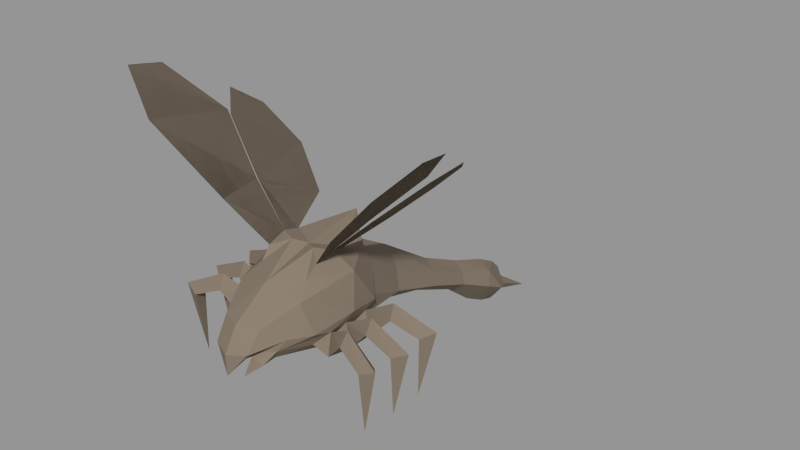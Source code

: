 # Source: fly.blend  (saved by Blender 2.76.0; exported with 4.5.12 LTS)
import bpy
from mathutils import Matrix  # noqa: F401  (used for matrix-valued properties, if any)

bpy.ops.wm.read_factory_settings(use_empty=True)
scene = bpy.context.scene
scene.name = 'Scene.001'

# ---- collections
col_collection_1 = bpy.data.collections.new('Collection 1'); scene.collection.children.link(col_collection_1)

# ---- materials (node trees are filled in below, after node groups)
mat_body = bpy.data.materials.new('BODY')
mat_body.alpha_threshold = 0.0
mat_body.use_transparent_shadow = False
mat_body.diffuse_color = (0.2275, 0.1843, 0.1412, 1.0)
mat_body.roughness = 0.5
mat_body.line_color = (0.0, 0.0, 0.0, 1.0)
mat_wings = bpy.data.materials.new('WINGS')
mat_wings.alpha_threshold = 0.0
mat_wings.use_transparent_shadow = False
mat_wings.diffuse_color = (0.2275, 0.1843, 0.1412, 1.0)
mat_wings.roughness = 0.5
mat_wings.line_color = (0.0, 0.0, 0.0, 1.0)

# ---- material node trees

# ---- meshes
me_zm_frill = bpy.data.meshes.new('zm_Frill')
me_zm_frill.from_pydata([(5.969, -1.892e-06, 7.406), (3.473, 1.182e-05, 32.79), (-1.449, -4.858e-06, 6.847), (2.069, 2.843, 7.089), (2.069, -2.843, 7.089)], [], [(4, 0, 1), (0, 3, 1), (3, 2, 1), (2, 4, 1)])
_uv = me_zm_frill.uv_layers.new(name='UVMap')
_uv.uv.foreach_set('vector', [0.5932, 0.2325, 0.6075, 0.01705, 0.8287, 0.005944, 0.6075, 0.01705, 0.5932, 0.2325, 0.8287, 0.005944, 0.5932, 0.2325, 0.5992, 0.4257, 0.8287, 0.005944, 0.5992, 0.4257, 0.5932, 0.2325, 0.8287, 0.005944])
me_zm_frill.materials.append(None)
me_zm_frill.use_remesh_preserve_volume = False
me_zm_frill.use_remesh_preserve_attributes = False
me_zm_frill.use_mirror_vertex_groups = False
me_zm_frill.update()
me_zm_skin = bpy.data.meshes.new('zm_Skin')
me_zm_skin.from_pydata([(15.56, -20.84, 55.19), (-6.803e-06, -102.5, -18.27), (3.943e-05, 38.43, 18.58), (-23.04, 15.1, 63.32), (-46.26, 22.98, 86.54), (-42.27, -6.111, 82.55), (23.04, 15.1, 63.32), (46.26, 22.98, 86.54), (42.27, -6.11, 82.55), (42.34, -7.325, 80.36), (24.8, -1.67, 64.09), (-15.56, -20.84, 55.19), (-42.34, -7.325, 80.36), (-24.8, -1.67, 64.09), (60.19, 18.49, 100.5), (-60.19, 18.49, 100.5), (-28.89, -26.5, 67.71), (28.88, -26.5, 67.71), (-10.14, -4.826, 49.44), (10.14, -4.826, 49.44), (24.3, -0.7787, 64.59), (-24.3, -0.7787, 64.59), (42.55, -22.53, 80.2), (-42.55, -22.53, 80.19), (-10.24, 8.444, 48.6), (-2.822e-06, -22.18, 53.21), (10.24, 8.443, 48.6), (42.52, -11.68, 26.86), (28.1, -7.815, 33.93), (17.19, -6.479, 27.76), (-42.52, -11.68, 26.86), (-28.1, -7.815, 33.93), (-17.19, -6.478, 27.76), (-58.33, 6.303, 98.61), (58.33, 6.303, 98.61), (43.44, 3.365, 26.86), (28.5, 3.365, 33.93), (17.66, 3.25, 27.97), (-43.44, 3.354, 26.86), (-28.51, 3.344, 33.93), (-17.66, 3.251, 27.97), (-42.13, 17.39, 26.86), (-27.7, 13.52, 33.93), (-17.54, 10.22, 27.7), (42.13, 17.39, 26.86), (27.7, 13.52, 33.93), (17.54, 10.22, 27.71), (49.34, -14.07, 86.57), (-49.34, -14.07, 86.57), (6.511, -75.36, 2.62), (-6.511, -75.36, 2.62), (-5.862e-06, -16.53, 45.86), (17.49, -10.96, 30.04), (-16.97, 16.91, 29.49), (10.76, 0.8832, 50.66), (-10.76, 0.8832, 50.66), (-0.01232, -30.2, 13.52), (-7.178e-06, -106.7, -5.049), (5.286, -104.2, -11.13), (-5.286, -104.2, -11.13), (11.25, 7.323, 18.59), (-5.725e-05, 38.78, 26.28), (-17.49, -10.96, 30.04), (9.843e-07, -78.05, 9.681), (-5.802, -92.83, 0.5936), (5.802, -92.83, 0.5936), (9.436, -14.08, 47.09), (-9.436, -14.08, 47.09), (6.61, 35.9, 27.18), (9.641, -32.38, 20.4), (-9.64, -32.38, 20.4), (-11.25, 7.322, 18.59), (16.97, 16.91, 29.49), (-12.75, 18.6, 40.1), (-16.76, -1.942, 44.3), (12.75, 18.6, 40.1), (16.76, -1.946, 44.29), (-6.61, 35.9, 27.18), (-5.119e-06, 20.27, 43.96), (28.85, -4.993, 28.87), (-28.85, -4.993, 28.87), (3.683e-05, 34.32, 21.36), (-26.95, 16.35, 28.87), (26.95, 16.35, 28.87), (-7.011e-06, -102.2, -9.61), (-27.34, -10.64, 28.87), (-21.06, -8.86, 21.4), (27.34, -10.64, 28.87), (21.06, -8.86, 21.4), (-28.5, 6.305, 28.9), (28.5, 6.287, 28.87), (10.78, -16.85, 39.79), (-10.78, -16.85, 39.79), (28.5, 0.4424, 28.87), (-28.51, 0.456, 28.86), (-28.46, 10.7, 28.87), (28.46, 10.7, 28.87), (-3.621e-05, 33.63, 34.67), (-7.647, -99.1, -8.969), (-4.254, -76.7, 6.946), (7.647, -99.1, -8.969), (4.254, -76.7, 6.946), (-9.758, 12.38, 44.49), (-4.673, 3.458, 50.61), (9.758, 12.38, 44.49), (-3.198e-05, 0.5887, 49.53), (4.673, 3.458, 50.61), (13.64, -14.03, 28.73), (-13.64, -14.03, 28.73), (4.825, 31.09, 25.84), (-18.99, 0.7399, 31.56), (18.99, 0.7379, 31.56), (12.46, 24.75, 29.71), (6.783e-05, 27.77, 20.16), (10.18, 26.81, 25.63), (7.521, 25.1, 21.67), (-12.46, 24.75, 29.71), (-4.825, 31.09, 25.84), (-10.18, 26.81, 25.63), (-7.521, 25.1, 21.67), (-5.223e-06, -102.7, -1.21), (-7.619, 30.58, 34.39), (7.619, 30.58, 34.39), (13.65, -8.689, 22.81), (-13.65, -8.69, 22.81), (9.855e-07, -73.58, -1.141), (1.051e-06, -86.09, -10.95), (-17.54, 10.22, 27.7), (17.54, 10.22, 27.71), (17.19, -6.479, 27.76), (15.11, -0.8182, 23.29), (-17.19, -6.478, 27.76), (-15.11, -0.8187, 23.29), (3.237e-07, -36.5, 33.84), (6.894, -34.57, 28.02), (-6.894, -34.57, 28.02), (-2.027e-06, 7.108, 15.31), (8.786, -11.08, 18.0), (-8.786, -11.08, 18.0), (22.3, -0.1039, 21.94), (-22.3, -0.09991, 21.94), (-13.69, 14.65, 23.73), (13.69, 14.65, 23.73), (5.694, -57.25, 16.08), (-5.694, -57.25, 16.08), (-9.939e-08, -58.94, 18.88), (-5.773e-06, -96.19, -16.33), (5.534e-08, -54.15, 7.306), (8.247, -55.12, 11.72), (-8.247, -55.12, 11.72), (21.54, 7.89, 21.36), (-21.54, 7.89, 21.36), (8.114, -89.53, -4.029), (-8.114, -89.53, -4.029), (-2.171e-07, -94.2, 3.456), (1.965e-05, -9.603, 15.32), (-17.66, 3.251, 27.97), (-14.71, 6.94, 23.32), (17.66, 3.25, 27.97), (14.71, 6.941, 23.32), (38.6, 6.287, 24.73), (36.7, 18.96, 24.73), (-38.6, -7.605, 24.73), (-36.7, 18.96, 24.73), (38.6, -7.605, 24.73), (-38.6, 6.293, 24.74), (-6.58e-07, -20.29, 43.32), (5.889e-05, 19.24, 18.08), (-38.21, 13.31, 24.73), (-36.05, 15.76, 1.223), (-37.09, -13.25, 24.73), (-36.44, -10.05, 1.223), (36.44, -10.05, 1.223), (-22.37, -2.622, 21.87), (-15.11, -0.8187, 23.29), (-17.19, -6.478, 27.76), (21.93, 6.254, 21.53), (22.37, -2.622, 21.87), (27.34, -10.64, 28.87), (21.06, -8.86, 21.4), (37.09, -13.25, 24.73), (27.34, -10.64, 28.87), (21.54, 7.89, 21.36), (13.69, 14.65, 23.73), (14.71, 6.941, 23.32), (13.65, -8.689, 22.81), (21.06, -8.86, 21.4), (17.19, -6.479, 27.76), (20.32, 14.65, 21.88), (17.54, 10.22, 27.71), (13.69, 14.65, 23.73), (-21.93, 6.251, 21.53), (-14.71, 6.94, 23.32), (-17.66, 3.251, 27.97), (20.32, 14.65, 21.88), (-37.14, 3.365, 1.223), (-38.59, 0.4488, 24.72), (38.21, 13.31, 24.73), (-36.44, -10.05, 1.223), (-37.09, -13.25, 24.73), (-20.32, 14.65, 21.88), (-21.54, 7.89, 21.36), (-13.69, 14.65, 23.73), (4.696, 32.42, 24.07), (10.18, 26.81, 25.63), (8.74, 31.38, 22.34), (5.97, 29.4, 19.94), (3.19, 34.61, 17.48), (4.696, 32.42, 24.07), (-38.21, 13.31, 24.73), (-28.46, 10.7, 28.87), (38.6, 0.4424, 24.73), (37.14, 3.365, 1.223), (-3.19, 34.61, 17.48), (-8.74, 31.38, 22.34), (-5.97, 29.4, 19.94), (-37.09, -13.25, 24.73), (-27.34, -10.64, 28.87), (21.06, -8.86, 21.4), (15.11, -0.8182, 23.29), (13.65, -8.689, 22.81), (22.37, -2.622, 21.87), (15.11, -0.8182, 23.29), (17.19, -6.479, 27.76), (-20.32, 14.65, 21.88), (-17.54, 10.22, 27.7), (-13.69, 14.65, 23.73), (-37.09, -13.25, 24.73), (21.93, 6.254, 21.53), (14.71, 6.941, 23.32), (22.3, -0.1039, 21.94), (21.93, 6.254, 21.53), (14.71, 6.941, 23.32), (17.66, 3.25, 27.97), (36.44, -10.05, 1.223), (37.09, -13.25, 24.73), (-22.3, -0.09991, 21.94), (-14.71, 6.94, 23.32), (-15.11, -0.8187, 23.29), (3.19, 34.61, 17.48), (4.825, 31.09, 25.84), (7.521, 25.1, 21.67), (5.97, 29.4, 19.94), (3.19, 34.61, 17.48), (28.5, 0.4424, 28.87), (-5.97, 29.4, 19.94), (-3.19, 34.61, 17.48), (-4.696, 32.42, 24.07), (4.696, 32.42, 24.07), (5.97, 29.4, 19.94), (4.825, 31.09, 25.84), (-20.32, 14.65, 21.88), (-28.46, 10.7, 28.87), (22.37, -2.622, 21.87), (21.06, -8.86, 21.4), (-7.521, 25.1, 21.67), (-10.18, 26.81, 25.63), (22.3, -0.1039, 21.94), (15.11, -0.8182, 23.29), (-4.696, 32.42, 24.07), (-5.97, 29.4, 19.94), (-4.825, 31.09, 25.84), (-21.93, 6.251, 21.53), (-28.51, 0.456, 28.86), (-22.3, -0.09991, 21.94), (-36.05, 15.76, 1.223), (-38.21, 13.31, 24.73), (5.97, 29.4, 19.94), (7.521, 25.1, 21.67), (4.825, 31.09, 25.84), (14.71, 6.941, 23.32), (21.54, 7.89, 21.36), (17.54, 10.22, 27.71), (15.11, -0.8182, 23.29), (22.3, -0.1039, 21.94), (17.66, 3.25, 27.97), (20.32, 14.65, 21.88), (21.54, 7.89, 21.36), (36.05, 15.76, 1.223), (38.21, 13.31, 24.73), (36.05, 15.76, 1.223), (38.21, 13.31, 24.73), (28.46, 10.7, 28.87), (28.46, 10.7, 28.87), (21.54, 7.89, 21.36), (28.46, 10.7, 28.87), (37.14, 3.365, 1.223), (38.6, 0.4424, 24.73), (37.14, 3.365, 1.223), (38.6, 0.4424, 24.73), (28.5, 0.4424, 28.87), (38.6, 0.4424, 24.73), (28.5, 0.4424, 28.87), (22.3, -0.1039, 21.94), (37.09, -13.25, 24.73), (27.34, -10.64, 28.87), (38.21, 13.31, 24.73), (36.05, 15.76, 1.223), (37.09, -13.25, 24.73), (36.44, -10.05, 1.223), (-4.696, 32.42, 24.07), (-3.19, 34.61, 17.48), (-5.97, 29.4, 19.94), (-7.521, 25.1, 21.67), (-4.825, 31.09, 25.84), (-14.71, 6.94, 23.32), (-21.54, 7.89, 21.36), (-17.54, 10.22, 27.7), (-13.65, -8.69, 22.81), (-21.06, -8.86, 21.4), (-17.19, -6.478, 27.76), (-15.11, -0.8187, 23.29), (-22.3, -0.09991, 21.94), (-17.66, 3.251, 27.97), (-21.54, 7.89, 21.36), (-14.71, 6.94, 23.32), (-21.93, 6.251, 21.53), (-22.3, -0.09991, 21.94), (-36.05, 15.76, 1.223), (-38.21, 13.31, 24.73), (-28.46, 10.7, 28.87), (-21.54, 7.89, 21.36), (-37.14, 3.365, 1.223), (-38.59, 0.4488, 24.72), (-28.51, 0.456, 28.86), (-38.59, 0.4488, 24.72), (-28.51, 0.456, 28.86), (-36.44, -10.05, 1.223), (-22.37, -2.622, 21.87), (-27.34, -10.64, 28.87), (-21.06, -8.86, 21.4), (-27.34, -10.64, 28.87), (-4.825, 31.09, 25.84), (-38.59, 0.4488, 24.72), (-37.14, 3.365, 1.223), (-22.37, -2.622, 21.87), (-21.06, -8.86, 21.4), (-15.11, -0.8187, 23.29), (-21.06, -8.86, 21.4), (-13.65, -8.69, 22.81)], [], [(56, 69, 147), (135, 70, 149), (122, 78, 75), (69, 134, 148), (18, 105, 103), (110, 74, 73), (105, 18, 25), (62, 67, 74), (78, 105, 106), (66, 52, 76), (28, 87, 27), (79, 28, 164), (85, 31, 30), (31, 80, 162), (36, 93, 35), (90, 36, 160), (94, 39, 38), (39, 89, 165), (95, 42, 41), (42, 82, 163), (45, 96, 44), (83, 45, 161), (148, 147, 69), (145, 143, 133), (147, 149, 70), (144, 145, 133), (134, 133, 143), (133, 135, 144), (76, 111, 75), (111, 72, 75), (121, 116, 73), (137, 56, 155), (106, 19, 54), (66, 76, 19), (18, 103, 55), (74, 67, 18), (138, 56, 70), (70, 56, 147), (126, 153, 50), (152, 126, 49), (1, 58, 84), (101, 63, 65), (59, 1, 84), (63, 99, 64), (159, 60, 142), (56, 137, 69), (77, 117, 116), (60, 167, 115), (71, 157, 141), (53, 110, 73), (64, 154, 63), (154, 65, 63), (98, 120, 64), (153, 64, 99), (120, 100, 65), (65, 152, 101), (51, 66, 25), (19, 25, 66), (67, 51, 25), (25, 18, 67), (68, 2, 61), (78, 122, 97), (123, 69, 137), (91, 69, 107), (70, 124, 138), (70, 92, 108), (119, 71, 141), (56, 138, 155), (60, 115, 142), (112, 122, 75), (78, 121, 73), (74, 102, 73), (55, 74, 18), (55, 24, 74), (104, 76, 75), (104, 75, 78), (76, 54, 19), (26, 54, 76), (2, 77, 61), (121, 78, 97), (105, 78, 103), (73, 102, 78), (79, 29, 28), (32, 80, 31), (2, 109, 81), (2, 117, 77), (43, 82, 42), (83, 46, 45), (57, 59, 84), (58, 57, 84), (86, 31, 85), (86, 32, 31), (28, 88, 87), (29, 88, 28), (40, 89, 39), (90, 37, 36), (66, 51, 91), (91, 52, 66), (51, 67, 92), (62, 92, 67), (36, 139, 93), (140, 39, 94), (151, 42, 95), (45, 150, 96), (77, 97, 61), (97, 68, 61), (98, 146, 59), (57, 98, 59), (99, 50, 153), (149, 144, 135), (146, 100, 58), (100, 57, 58), (49, 101, 152), (143, 148, 134), (78, 102, 103), (102, 74, 24), (103, 102, 24), (24, 55, 103), (104, 78, 106), (76, 104, 26), (19, 105, 25), (105, 19, 106), (104, 106, 26), (54, 26, 106), (107, 69, 123), (91, 107, 52), (70, 108, 124), (108, 92, 62), (109, 2, 68), (109, 68, 112), (110, 156, 131), (110, 62, 74), (158, 111, 129), (52, 111, 76), (75, 72, 112), (114, 112, 72), (109, 113, 81), (167, 71, 119), (114, 109, 112), (109, 115, 113), (115, 114, 142), (53, 73, 116), (116, 118, 53), (113, 117, 81), (117, 2, 81), (117, 118, 116), (119, 117, 113), (118, 119, 141), (120, 98, 57), (100, 120, 57), (121, 97, 77), (116, 121, 77), (97, 122, 68), (122, 112, 68), (130, 123, 60), (107, 123, 129), (124, 132, 71), (124, 108, 131), (126, 152, 146), (153, 126, 146), (50, 125, 126), (125, 49, 126), (118, 127, 53), (53, 127, 110), (128, 114, 72), (128, 72, 111), (129, 111, 52), (107, 129, 52), (129, 130, 158), (110, 131, 62), (131, 108, 62), (132, 131, 156), (166, 92, 133), (91, 166, 133), (133, 134, 91), (134, 69, 91), (135, 133, 92), (70, 135, 92), (136, 71, 167), (60, 136, 167), (137, 136, 60), (123, 137, 60), (136, 138, 71), (138, 124, 71), (37, 139, 36), (140, 40, 39), (127, 118, 141), (114, 128, 142), (143, 145, 101), (101, 49, 143), (145, 144, 99), (50, 99, 144), (99, 63, 145), (63, 101, 145), (59, 146, 1), (146, 58, 1), (149, 147, 125), (147, 148, 125), (148, 143, 49), (49, 125, 148), (144, 149, 50), (125, 50, 149), (46, 150, 45), (151, 43, 42), (152, 65, 100), (100, 146, 152), (64, 153, 98), (146, 98, 153), (154, 64, 120), (65, 154, 120), (136, 155, 138), (155, 136, 137), (157, 156, 127), (110, 127, 156), (71, 132, 157), (158, 159, 128), (128, 111, 158), (130, 60, 159), (160, 36, 35), (161, 45, 44), (31, 162, 30), (42, 163, 41), (164, 28, 27), (39, 165, 38), (51, 92, 166), (91, 51, 166), (167, 119, 113), (115, 167, 113), (95, 41, 168), (168, 41, 169), (85, 30, 170), (170, 30, 171), (164, 27, 172), (175, 174, 173), (176, 37, 90), (177, 29, 79), (179, 177, 178), (181, 79, 180), (184, 183, 182), (186, 187, 185), (190, 189, 188), (193, 192, 191), (194, 46, 83), (165, 196, 195), (197, 83, 161), (162, 199, 198), (201, 200, 202), (205, 203, 204), (208, 207, 206), (82, 210, 209), (35, 93, 211), (35, 211, 212), (214, 213, 215), (80, 217, 216), (220, 219, 218), (222, 223, 221), (225, 226, 224), (80, 227, 162), (228, 230, 229), (232, 233, 231), (235, 164, 234), (237, 238, 236), (205, 239, 203), (240, 204, 203), (204, 241, 205), (242, 205, 241), (243, 205, 242), (244, 176, 90), (246, 247, 245), (249, 250, 248), (43, 251, 82), (251, 252, 82), (253, 254, 219), (214, 215, 255), (255, 256, 214), (258, 229, 257), (261, 260, 259), (40, 262, 89), (262, 264, 263), (163, 266, 265), (268, 269, 267), (271, 272, 270), (274, 275, 273), (276, 277, 183), (279, 161, 278), (161, 44, 280), (282, 83, 281), (284, 194, 283), (285, 194, 83), (287, 160, 286), (160, 35, 288), (290, 90, 289), (291, 90, 160), (293, 176, 292), (294, 79, 164), (295, 177, 79), (44, 96, 296), (44, 296, 297), (27, 87, 298), (27, 298, 299), (300, 214, 256), (301, 214, 300), (304, 303, 302), (307, 306, 305), (310, 309, 308), (313, 312, 311), (202, 315, 314), (317, 316, 237), (41, 163, 318), (82, 319, 163), (251, 321, 320), (38, 165, 322), (89, 324, 323), (89, 325, 165), (262, 326, 89), (30, 162, 327), (32, 328, 80), (328, 330, 329), (328, 331, 80), (256, 332, 300), (94, 38, 333), (333, 38, 334), (336, 335, 337), (337, 339, 338), (21, 5, 4), (5, 21, 4), (8, 20, 7), (20, 8, 7), (10, 9, 17), (9, 10, 17), (12, 13, 16), (13, 12, 16), (14, 8, 7), (8, 14, 7), (5, 15, 4), (15, 5, 4), (13, 11, 16), (11, 13, 16), (0, 10, 17), (10, 0, 17), (18, 11, 13), (11, 18, 13), (0, 19, 10), (19, 0, 10), (7, 20, 6), (20, 54, 6), (20, 7, 6), (54, 20, 6), (21, 4, 3), (55, 21, 3), (4, 21, 3), (21, 55, 3), (17, 9, 22), (9, 17, 22), (12, 16, 23), (16, 12, 23), (55, 3, 24), (3, 55, 24), (6, 54, 26), (54, 6, 26), (5, 33, 15), (33, 5, 15), (34, 8, 14), (8, 34, 14), (9, 47, 22), (47, 9, 22), (48, 12, 23), (12, 48, 23), (54, 10, 19), (10, 54, 19), (13, 55, 18), (55, 13, 18)])
me_zm_skin.polygons.foreach_set('material_index', [0, 0, 0, 0, 0, 0, 0, 0, 0, 0, 0, 0, 0, 0, 0, 0, 0, 0, 0, 0, 0, 0, 0, 0, 0, 0, 0, 0, 0, 0, 0, 0, 0, 0, 0, 0, 0, 0, 0, 0, 0, 0, 0, 0, 0, 0, 0, 0, 0, 0, 0, 0, 0, 0, 0, 0, 0, 0, 0, 0, 0, 0, 0, 0, 0, 0, 0, 0, 0, 0, 0, 0, 0, 0, 0, 0, 0, 0, 0, 0, 0, 0, 0, 0, 0, 0, 0, 0, 0, 0, 0, 0, 0, 0, 0, 0, 0, 0, 0, 0, 0, 0, 0, 0, 0, 0, 0, 0, 0, 0, 0, 0, 0, 0, 0, 0, 0, 0, 0, 0, 0, 0, 0, 0, 0, 0, 0, 0, 0, 0, 0, 0, 0, 0, 0, 0, 0, 0, 0, 0, 0, 0, 0, 0, 0, 0, 0, 0, 0, 0, 0, 0, 0, 0, 0, 0, 0, 0, 0, 0, 0, 0, 0, 0, 0, 0, 0, 0, 0, 0, 0, 0, 0, 0, 0, 0, 0, 0, 0, 0, 0, 0, 0, 0, 0, 0, 0, 0, 0, 0, 0, 0, 0, 0, 0, 0, 0, 0, 0, 0, 0, 0, 0, 0, 0, 0, 0, 0, 0, 0, 0, 0, 0, 0, 0, 0, 0, 0, 0, 0, 0, 0, 0, 0, 0, 0, 0, 0, 0, 0, 0, 0, 0, 0, 0, 0, 0, 0, 0, 0, 0, 0, 0, 0, 0, 0, 0, 0, 0, 0, 0, 0, 0, 0, 0, 0, 0, 0, 0, 0, 0, 0, 0, 0, 0, 0, 0, 0, 0, 0, 0, 0, 0, 0, 0, 0, 0, 0, 0, 0, 0, 0, 0, 0, 0, 0, 0, 0, 0, 0, 0, 0, 0, 0, 0, 0, 0, 0, 0, 0, 0, 0, 0, 0, 0, 0, 0, 0, 0, 0, 0, 0, 0, 0, 0, 0, 0, 0, 0, 0, 0, 0, 0, 0, 1, 1, 1, 1, 1, 1, 1, 1, 1, 1, 1, 1, 1, 1, 1, 1, 1, 1, 1, 1, 1, 1, 1, 1, 1, 1, 1, 1, 1, 1, 1, 1, 1, 1, 1, 1, 1, 1, 1, 1, 1, 1, 1, 1, 1, 1, 1, 1])
_uv = me_zm_skin.uv_layers.new(name='UVMap')
_uv.uv.foreach_set('vector', [0.3813, 0.1041, 0.3744, 0.3271, 0.4282, 0.1035, 0.3782, 0.4757, 0.3744, 0.3271, 0.4237, 0.3335, 0.09601, 0.6695, 0.1628, 0.956, 0.1759, 0.7491, 0.3744, 0.3271, 0.3782, 0.4757, 0.4237, 0.3335, 0.2671, 0.8296, 0.2611, 0.9732, 0.2388, 0.8794, 0.243, 0.507, 0.2487, 0.7513, 0.1759, 0.7491, 0.2611, 0.9732, 0.2671, 0.8296, 0.3276, 0.9546, 0.2821, 0.4806, 0.3003, 0.8046, 0.2487, 0.7513, 0.1628, 0.956, 0.2611, 0.9732, 0.2388, 0.8794, 0.3003, 0.8046, 0.2821, 0.4806, 0.2487, 0.7513, 0.584, 0.6986, 0.5834, 0.5641, 0.5169, 0.7034, 0.5846, 0.8332, 0.584, 0.6986, 0.5175, 0.838, 0.5834, 0.5641, 0.584, 0.6986, 0.5169, 0.7034, 0.584, 0.6986, 0.5846, 0.8332, 0.5175, 0.838, 0.584, 0.6986, 0.5834, 0.5641, 0.5169, 0.7034, 0.5846, 0.8332, 0.584, 0.6986, 0.5175, 0.838, 0.5834, 0.5641, 0.584, 0.6986, 0.5169, 0.7034, 0.584, 0.6986, 0.5846, 0.8332, 0.5175, 0.838, 0.5834, 0.5641, 0.584, 0.6986, 0.5169, 0.7034, 0.584, 0.6986, 0.5846, 0.8332, 0.5175, 0.838, 0.584, 0.6986, 0.5834, 0.5641, 0.5169, 0.7034, 0.5846, 0.8332, 0.584, 0.6986, 0.5175, 0.838, 0.4237, 0.3335, 0.4282, 0.1035, 0.3744, 0.3271, 0.4328, 0.549, 0.4282, 0.4413, 0.382, 0.6244, 0.4282, 0.1035, 0.4237, 0.3335, 0.3744, 0.3271, 0.4282, 0.4413, 0.4328, 0.549, 0.382, 0.6244, 0.3782, 0.4757, 0.382, 0.6244, 0.4282, 0.4413, 0.382, 0.6244, 0.3782, 0.4757, 0.4282, 0.4413, 0.2487, 0.7513, 0.243, 0.507, 0.1759, 0.7491, 0.243, 0.507, 0.1992, 0.5146, 0.1759, 0.7491, 0.09601, 0.6695, 0.1611, 0.5445, 0.1759, 0.7491, 0.293, 0.2121, 0.3813, 0.1041, 0.3014, 0.04976, 0.2388, 0.8794, 0.2671, 0.8296, 0.2409, 0.8229, 0.3003, 0.8046, 0.2487, 0.7513, 0.2671, 0.8296, 0.2671, 0.8296, 0.2388, 0.8794, 0.2409, 0.8229, 0.2487, 0.7513, 0.3003, 0.8046, 0.2671, 0.8296, 0.293, 0.2121, 0.3813, 0.1041, 0.3744, 0.3271, 0.3744, 0.3271, 0.3813, 0.1041, 0.4282, 0.1035, 0.5377, 0.09443, 0.5391, 0.2577, 0.4835, 0.276, 0.5391, 0.2577, 0.5377, 0.09443, 0.4835, 0.276, 0.6101, 0.05267, 0.6099, 0.2183, 0.612, 0.2175, 0.4875, 0.3917, 0.4915, 0.5075, 0.5418, 0.3632, 0.6099, 0.2183, 0.6101, 0.05267, 0.612, 0.2175, 0.4915, 0.5075, 0.4875, 0.3917, 0.5418, 0.3632, 0.2159, 0.3225, 0.2135, 0.2187, 0.1852, 0.3126, 0.3813, 0.1041, 0.293, 0.2121, 0.3744, 0.3271, 0.06665, 0.4912, 0.09311, 0.3994, 0.1611, 0.5445, 0.2135, 0.2187, 0.1589, 0.04285, 0.14, 0.286, 0.2135, 0.2187, 0.2159, 0.3225, 0.1852, 0.3126, 0.1992, 0.5146, 0.243, 0.507, 0.1759, 0.7491, 0.5418, 0.3632, 0.5523, 0.4637, 0.4915, 0.5075, 0.5523, 0.4637, 0.5418, 0.3632, 0.4915, 0.5075, 0.5924, 0.225, 0.5841, 0.4257, 0.5418, 0.3632, 0.5391, 0.2577, 0.5418, 0.3632, 0.4875, 0.3917, 0.5841, 0.4257, 0.5924, 0.225, 0.5418, 0.3632, 0.5418, 0.3632, 0.5391, 0.2577, 0.4875, 0.3917, 0.3205, 0.8198, 0.3003, 0.8046, 0.3276, 0.9546, 0.2671, 0.8296, 0.3276, 0.9546, 0.3003, 0.8046, 0.3003, 0.8046, 0.3205, 0.8198, 0.3276, 0.9546, 0.3276, 0.9546, 0.2671, 0.8296, 0.3003, 0.8046, 0.06665, 0.4912, 0.01422, 0.3887, 0.04154, 0.6041, 0.1628, 0.956, 0.09601, 0.6695, 0.07975, 0.8183, 0.2831, 0.282, 0.3744, 0.3271, 0.293, 0.2121, 0.3069, 0.6988, 0.3744, 0.3271, 0.2924, 0.4058, 0.3744, 0.3271, 0.2831, 0.282, 0.293, 0.2121, 0.3744, 0.3271, 0.3069, 0.6988, 0.2924, 0.4058, 0.14, 0.286, 0.2135, 0.2187, 0.1852, 0.3126, 0.3813, 0.1041, 0.293, 0.2121, 0.3014, 0.04976, 0.2135, 0.2187, 0.14, 0.286, 0.1852, 0.3126, 0.1611, 0.5445, 0.09601, 0.6695, 0.1759, 0.7491, 0.1628, 0.956, 0.09601, 0.6695, 0.1759, 0.7491, 0.2487, 0.7513, 0.1979, 0.8156, 0.1759, 0.7491, 0.2409, 0.8229, 0.2487, 0.7513, 0.2671, 0.8296, 0.2409, 0.8229, 0.2187, 0.8188, 0.2487, 0.7513, 0.1979, 0.8156, 0.2487, 0.7513, 0.1759, 0.7491, 0.1979, 0.8156, 0.1759, 0.7491, 0.1628, 0.956, 0.2487, 0.7513, 0.2409, 0.8229, 0.2671, 0.8296, 0.2187, 0.8188, 0.2409, 0.8229, 0.2487, 0.7513, 0.01422, 0.3887, 0.06665, 0.4912, 0.04154, 0.6041, 0.09601, 0.6695, 0.1628, 0.956, 0.07975, 0.8183, 0.2611, 0.9732, 0.1628, 0.956, 0.2388, 0.8794, 0.1759, 0.7491, 0.1979, 0.8156, 0.1628, 0.956, 0.5846, 0.8332, 0.6294, 0.6941, 0.584, 0.6986, 0.6294, 0.6941, 0.5846, 0.8332, 0.584, 0.6986, 0.01422, 0.3887, 0.09311, 0.3994, 0.04846, 0.2738, 0.01422, 0.3887, 0.09311, 0.3994, 0.06665, 0.4912, 0.6294, 0.6941, 0.5846, 0.8332, 0.584, 0.6986, 0.5846, 0.8332, 0.6294, 0.6941, 0.584, 0.6986, 0.609, 0.3651, 0.6099, 0.2183, 0.6137, 0.3539, 0.6099, 0.2183, 0.609, 0.3651, 0.6137, 0.3539, 0.6286, 0.5612, 0.584, 0.6986, 0.5834, 0.5641, 0.6286, 0.5612, 0.6294, 0.6941, 0.584, 0.6986, 0.584, 0.6986, 0.6286, 0.5612, 0.5834, 0.5641, 0.6294, 0.6941, 0.6286, 0.5612, 0.584, 0.6986, 0.6294, 0.6941, 0.5846, 0.8332, 0.584, 0.6986, 0.5846, 0.8332, 0.6294, 0.6941, 0.584, 0.6986, 0.3003, 0.8046, 0.3205, 0.8198, 0.3069, 0.6988, 0.3069, 0.6988, 0.2821, 0.4806, 0.3003, 0.8046, 0.3205, 0.8198, 0.3003, 0.8046, 0.3069, 0.6988, 0.2821, 0.4806, 0.3069, 0.6988, 0.3003, 0.8046, 0.584, 0.6986, 0.6286, 0.5612, 0.5834, 0.5641, 0.6286, 0.5612, 0.584, 0.6986, 0.5834, 0.5641, 0.6286, 0.5612, 0.584, 0.6986, 0.5834, 0.5641, 0.584, 0.6986, 0.6286, 0.5612, 0.5834, 0.5641, 0.06665, 0.4912, 0.07975, 0.8183, 0.04154, 0.6041, 0.07975, 0.8183, 0.06665, 0.4912, 0.04154, 0.6041, 0.5924, 0.225, 0.5847, 0.0396, 0.6099, 0.2183, 0.609, 0.3651, 0.5924, 0.225, 0.6099, 0.2183, 0.4875, 0.3917, 0.4835, 0.276, 0.5391, 0.2577, 0.4237, 0.3335, 0.4282, 0.4413, 0.3782, 0.4757, 0.5847, 0.0396, 0.5924, 0.225, 0.6099, 0.2183, 0.5924, 0.225, 0.609, 0.3651, 0.6099, 0.2183, 0.4835, 0.276, 0.4875, 0.3917, 0.5391, 0.2577, 0.4282, 0.4413, 0.4237, 0.3335, 0.3782, 0.4757, 0.1628, 0.956, 0.1979, 0.8156, 0.2388, 0.8794, 0.1979, 0.8156, 0.2487, 0.7513, 0.2187, 0.8188, 0.2388, 0.8794, 0.1979, 0.8156, 0.2187, 0.8188, 0.2187, 0.8188, 0.2409, 0.8229, 0.2388, 0.8794, 0.1979, 0.8156, 0.1628, 0.956, 0.2388, 0.8794, 0.2487, 0.7513, 0.1979, 0.8156, 0.2187, 0.8188, 0.2671, 0.8296, 0.2611, 0.9732, 0.3276, 0.9546, 0.2611, 0.9732, 0.2671, 0.8296, 0.2388, 0.8794, 0.1979, 0.8156, 0.2388, 0.8794, 0.2187, 0.8188, 0.2409, 0.8229, 0.2187, 0.8188, 0.2388, 0.8794, 0.2924, 0.4058, 0.3744, 0.3271, 0.2831, 0.282, 0.3069, 0.6988, 0.2924, 0.4058, 0.2821, 0.4806, 0.3744, 0.3271, 0.2924, 0.4058, 0.2831, 0.282, 0.2924, 0.4058, 0.3069, 0.6988, 0.2821, 0.4806, 0.09311, 0.3994, 0.01422, 0.3887, 0.06665, 0.4912, 0.09311, 0.3994, 0.06665, 0.4912, 0.1611, 0.5445, 0.243, 0.507, 0.2325, 0.4052, 0.2688, 0.4031, 0.243, 0.507, 0.2821, 0.4806, 0.2487, 0.7513, 0.2325, 0.4052, 0.243, 0.507, 0.2688, 0.4031, 0.2821, 0.4806, 0.243, 0.507, 0.2487, 0.7513, 0.1759, 0.7491, 0.1992, 0.5146, 0.1611, 0.5445, 0.1331, 0.3964, 0.1611, 0.5445, 0.1992, 0.5146, 0.09311, 0.3994, 0.12, 0.1357, 0.04846, 0.2738, 0.1589, 0.04285, 0.2135, 0.2187, 0.14, 0.286, 0.1331, 0.3964, 0.09311, 0.3994, 0.1611, 0.5445, 0.09311, 0.3994, 0.14, 0.286, 0.12, 0.1357, 0.14, 0.286, 0.1331, 0.3964, 0.1852, 0.3126, 0.1992, 0.5146, 0.1759, 0.7491, 0.1611, 0.5445, 0.1611, 0.5445, 0.1331, 0.3964, 0.1992, 0.5146, 0.12, 0.1357, 0.09311, 0.3994, 0.04846, 0.2738, 0.09311, 0.3994, 0.01422, 0.3887, 0.04846, 0.2738, 0.09311, 0.3994, 0.1331, 0.3964, 0.1611, 0.5445, 0.14, 0.286, 0.09311, 0.3994, 0.12, 0.1357, 0.1331, 0.3964, 0.14, 0.286, 0.1852, 0.3126, 0.5841, 0.4257, 0.5924, 0.225, 0.609, 0.3651, 0.5924, 0.225, 0.5841, 0.4257, 0.609, 0.3651, 0.09601, 0.6695, 0.07975, 0.8183, 0.06665, 0.4912, 0.1611, 0.5445, 0.09601, 0.6695, 0.06665, 0.4912, 0.07975, 0.8183, 0.09601, 0.6695, 0.06665, 0.4912, 0.09601, 0.6695, 0.1611, 0.5445, 0.06665, 0.4912, 0.2428, 0.3237, 0.2831, 0.282, 0.2135, 0.2187, 0.2924, 0.4058, 0.2831, 0.282, 0.2688, 0.4031, 0.2831, 0.282, 0.2428, 0.3237, 0.2135, 0.2187, 0.2831, 0.282, 0.2924, 0.4058, 0.2688, 0.4031, 0.5377, 0.09443, 0.5391, 0.2577, 0.5847, 0.0396, 0.5391, 0.2577, 0.5377, 0.09443, 0.5847, 0.0396, 0.4835, 0.276, 0.4828, 0.08548, 0.5377, 0.09443, 0.4828, 0.08548, 0.4835, 0.276, 0.5377, 0.09443, 0.1331, 0.3964, 0.2067, 0.4244, 0.1992, 0.5146, 0.1992, 0.5146, 0.2067, 0.4244, 0.243, 0.507, 0.2067, 0.4244, 0.1331, 0.3964, 0.1992, 0.5146, 0.2067, 0.4244, 0.1992, 0.5146, 0.243, 0.507, 0.2688, 0.4031, 0.243, 0.507, 0.2821, 0.4806, 0.2924, 0.4058, 0.2688, 0.4031, 0.2821, 0.4806, 0.2688, 0.4031, 0.2428, 0.3237, 0.2325, 0.4052, 0.243, 0.507, 0.2688, 0.4031, 0.2821, 0.4806, 0.2688, 0.4031, 0.2924, 0.4058, 0.2821, 0.4806, 0.2428, 0.3237, 0.2688, 0.4031, 0.2325, 0.4052, 0.3374, 0.7953, 0.3069, 0.6988, 0.382, 0.6244, 0.3069, 0.6988, 0.3374, 0.7953, 0.382, 0.6244, 0.382, 0.6244, 0.3782, 0.4757, 0.3069, 0.6988, 0.3782, 0.4757, 0.3744, 0.3271, 0.3069, 0.6988, 0.3782, 0.4757, 0.382, 0.6244, 0.3069, 0.6988, 0.3744, 0.3271, 0.3782, 0.4757, 0.3069, 0.6988, 0.22, 0.02349, 0.2135, 0.2187, 0.1589, 0.04285, 0.2135, 0.2187, 0.22, 0.02349, 0.1589, 0.04285, 0.293, 0.2121, 0.22, 0.02349, 0.2135, 0.2187, 0.2831, 0.282, 0.293, 0.2121, 0.2135, 0.2187, 0.22, 0.02349, 0.293, 0.2121, 0.2135, 0.2187, 0.293, 0.2121, 0.2831, 0.282, 0.2135, 0.2187, 0.6294, 0.6941, 0.6286, 0.5612, 0.584, 0.6986, 0.6286, 0.5612, 0.6294, 0.6941, 0.584, 0.6986, 0.2067, 0.4244, 0.1331, 0.3964, 0.1852, 0.3126, 0.1331, 0.3964, 0.2067, 0.4244, 0.1852, 0.3126, 0.4282, 0.4413, 0.4328, 0.549, 0.4875, 0.3917, 0.4875, 0.3917, 0.4835, 0.276, 0.4282, 0.4413, 0.4328, 0.549, 0.4282, 0.4413, 0.4875, 0.3917, 0.4835, 0.276, 0.4875, 0.3917, 0.4282, 0.4413, 0.4875, 0.3917, 0.4915, 0.5075, 0.4328, 0.549, 0.4915, 0.5075, 0.4875, 0.3917, 0.4328, 0.549, 0.6099, 0.2183, 0.5847, 0.0396, 0.6101, 0.05267, 0.5847, 0.0396, 0.6099, 0.2183, 0.6101, 0.05267, 0.4237, 0.3335, 0.4282, 0.1035, 0.4828, 0.08548, 0.4282, 0.1035, 0.4237, 0.3335, 0.4828, 0.08548, 0.4237, 0.3335, 0.4282, 0.4413, 0.4835, 0.276, 0.4835, 0.276, 0.4828, 0.08548, 0.4237, 0.3335, 0.4282, 0.4413, 0.4237, 0.3335, 0.4835, 0.276, 0.4828, 0.08548, 0.4835, 0.276, 0.4237, 0.3335, 0.6294, 0.6941, 0.6286, 0.5612, 0.584, 0.6986, 0.6286, 0.5612, 0.6294, 0.6941, 0.584, 0.6986, 0.5391, 0.2577, 0.5418, 0.3632, 0.5924, 0.225, 0.5924, 0.225, 0.5847, 0.0396, 0.5391, 0.2577, 0.5418, 0.3632, 0.5391, 0.2577, 0.5924, 0.225, 0.5847, 0.0396, 0.5924, 0.225, 0.5391, 0.2577, 0.5523, 0.4637, 0.5418, 0.3632, 0.5841, 0.4257, 0.5418, 0.3632, 0.5523, 0.4637, 0.5841, 0.4257, 0.22, 0.02349, 0.3014, 0.04976, 0.293, 0.2121, 0.3014, 0.04976, 0.22, 0.02349, 0.293, 0.2121, 0.2159, 0.3225, 0.2325, 0.4052, 0.2067, 0.4244, 0.243, 0.507, 0.2067, 0.4244, 0.2325, 0.4052, 0.2135, 0.2187, 0.2428, 0.3237, 0.2159, 0.3225, 0.2325, 0.4052, 0.2159, 0.3225, 0.2067, 0.4244, 0.2067, 0.4244, 0.243, 0.507, 0.2325, 0.4052, 0.2428, 0.3237, 0.2135, 0.2187, 0.2159, 0.3225, 0.5175, 0.838, 0.584, 0.6986, 0.5169, 0.7034, 0.5175, 0.838, 0.584, 0.6986, 0.5169, 0.7034, 0.584, 0.6986, 0.5175, 0.838, 0.5169, 0.7034, 0.584, 0.6986, 0.5175, 0.838, 0.5169, 0.7034, 0.5175, 0.838, 0.584, 0.6986, 0.5169, 0.7034, 0.584, 0.6986, 0.5175, 0.838, 0.5169, 0.7034, 0.3205, 0.8198, 0.3069, 0.6988, 0.3374, 0.7953, 0.3069, 0.6988, 0.3205, 0.8198, 0.3374, 0.7953, 0.1589, 0.04285, 0.14, 0.286, 0.12, 0.1357, 0.14, 0.286, 0.1589, 0.04285, 0.12, 0.1357, 0.5834, 0.5641, 0.5169, 0.7034, 0.5164, 0.5689, 0.5164, 0.5689, 0.5169, 0.7034, 0.4057, 0.7114, 0.5834, 0.5641, 0.5169, 0.7034, 0.5164, 0.5689, 0.5164, 0.5689, 0.5169, 0.7034, 0.4057, 0.7114, 0.5175, 0.838, 0.5169, 0.7034, 0.4057, 0.7111, 0.6295, 0.694, 0.6683, 0.828, 0.6297, 0.8307, 0.6297, 0.8306, 0.6294, 0.6941, 0.5846, 0.8332, 0.6297, 0.8306, 0.6294, 0.6941, 0.5846, 0.8332, 0.6302, 0.9651, 0.6297, 0.8306, 0.5851, 0.9677, 0.5851, 0.9677, 0.5846, 0.8332, 0.5181, 0.9725, 0.669, 0.9632, 0.6683, 0.828, 0.6303, 0.9654, 0.6287, 0.5615, 0.6295, 0.694, 0.663, 0.56, 0.6683, 0.828, 0.6295, 0.694, 0.6297, 0.8307, 0.6295, 0.694, 0.6683, 0.828, 0.6297, 0.8307, 0.6297, 0.8306, 0.6294, 0.6941, 0.5846, 0.8332, 0.5175, 0.838, 0.5181, 0.9725, 0.4065, 0.9099, 0.5181, 0.9725, 0.5846, 0.8332, 0.5175, 0.838, 0.5175, 0.838, 0.5181, 0.9725, 0.4065, 0.9099, 0.6303, 0.9654, 0.6297, 0.8306, 0.6683, 0.828, 0.02963, 0.8225, 0.01562, 0.7925, 0.02437, 0.9226, 0.06536, 0.7878, 0.04444, 0.7023, 0.04412, 0.8156, 0.5846, 0.8332, 0.5851, 0.9677, 0.5181, 0.9725, 0.5169, 0.7034, 0.5834, 0.5641, 0.5164, 0.5689, 0.5169, 0.7034, 0.5164, 0.5689, 0.4057, 0.7114, 0.02963, 0.8225, 0.0444, 0.7024, 0.04409, 0.8159, 0.5846, 0.8332, 0.5851, 0.9677, 0.5181, 0.9725, 0.669, 0.9632, 0.6683, 0.828, 0.6303, 0.9654, 0.6683, 0.828, 0.6295, 0.694, 0.6297, 0.8307, 0.6295, 0.694, 0.6683, 0.828, 0.6297, 0.8307, 0.5846, 0.8332, 0.5181, 0.9725, 0.5175, 0.838, 0.6297, 0.8306, 0.6303, 0.9654, 0.6683, 0.828, 0.6683, 0.828, 0.6295, 0.694, 0.6297, 0.8307, 0.5181, 0.9725, 0.5175, 0.838, 0.4065, 0.9099, 0.6683, 0.828, 0.669, 0.9632, 0.6303, 0.9654, 0.02963, 0.8225, 0.0444, 0.7024, 0.01562, 0.7925, 0.007913, 0.8226, 0.02437, 0.9226, 0.01562, 0.7925, 0.02437, 0.9226, 0.04456, 0.9024, 0.02963, 0.8225, 0.04409, 0.8159, 0.02963, 0.8225, 0.04456, 0.9024, 0.0444, 0.7024, 0.02963, 0.8225, 0.04409, 0.8159, 0.5851, 0.9677, 0.6297, 0.8306, 0.5846, 0.8332, 0.04444, 0.7023, 0.06536, 0.7878, 0.04412, 0.8156, 0.04412, 0.8156, 0.0673, 0.8201, 0.06536, 0.7878, 0.6294, 0.6941, 0.6297, 0.8306, 0.5846, 0.8332, 0.6297, 0.8306, 0.5851, 0.9677, 0.5846, 0.8332, 0.6297, 0.8306, 0.6303, 0.9654, 0.6683, 0.828, 0.02963, 0.8225, 0.04409, 0.8159, 0.04456, 0.9024, 0.04456, 0.9024, 0.02437, 0.9226, 0.02963, 0.8225, 0.669, 0.9632, 0.6683, 0.828, 0.6303, 0.9654, 0.0673, 0.8201, 0.04412, 0.8156, 0.06536, 0.7878, 0.6294, 0.6941, 0.6297, 0.8306, 0.5846, 0.8332, 0.6297, 0.8306, 0.6302, 0.9651, 0.5851, 0.9677, 0.5175, 0.838, 0.5181, 0.9725, 0.4065, 0.9099, 0.0445, 0.902, 0.0673, 0.8201, 0.04412, 0.8156, 0.6287, 0.5615, 0.6295, 0.694, 0.663, 0.56, 0.6287, 0.5615, 0.6295, 0.694, 0.663, 0.56, 0.6297, 0.8306, 0.6303, 0.9654, 0.6683, 0.828, 0.5181, 0.9725, 0.5175, 0.838, 0.4065, 0.9099, 0.5175, 0.838, 0.5169, 0.7034, 0.4057, 0.7111, 0.5851, 0.9677, 0.5846, 0.8332, 0.5181, 0.9725, 0.6302, 0.9651, 0.6297, 0.8306, 0.5851, 0.9677, 0.5851, 0.9677, 0.6297, 0.8306, 0.5846, 0.8332, 0.5181, 0.9725, 0.5175, 0.838, 0.4065, 0.9099, 0.5175, 0.838, 0.5169, 0.7034, 0.4057, 0.7111, 0.5851, 0.9677, 0.5846, 0.8332, 0.5181, 0.9725, 0.5181, 0.9725, 0.5846, 0.8332, 0.5175, 0.838, 0.6302, 0.9651, 0.6297, 0.8306, 0.5851, 0.9677, 0.5181, 0.9725, 0.5846, 0.8332, 0.5175, 0.838, 0.5851, 0.9677, 0.6297, 0.8306, 0.5846, 0.8332, 0.5169, 0.7034, 0.5834, 0.5641, 0.5164, 0.5689, 0.5169, 0.7034, 0.5164, 0.5689, 0.4057, 0.7114, 0.5169, 0.7034, 0.5834, 0.5641, 0.5164, 0.5689, 0.5169, 0.7034, 0.5164, 0.5689, 0.4057, 0.7114, 0.01562, 0.7925, 0.02963, 0.8225, 0.02437, 0.9226, 0.0444, 0.7024, 0.02963, 0.8225, 0.01562, 0.7925, 0.0673, 0.8201, 0.0445, 0.902, 0.04412, 0.8156, 0.6295, 0.694, 0.6287, 0.5615, 0.663, 0.56, 0.6295, 0.694, 0.6287, 0.5615, 0.663, 0.56, 0.6295, 0.694, 0.6287, 0.5615, 0.663, 0.56, 0.6683, 0.828, 0.669, 0.9632, 0.6303, 0.9654, 0.6303, 0.9654, 0.6297, 0.8306, 0.6683, 0.828, 0.5169, 0.7034, 0.5175, 0.838, 0.4057, 0.7111, 0.5846, 0.8332, 0.5181, 0.9725, 0.5175, 0.838, 0.6297, 0.8306, 0.6302, 0.9651, 0.5851, 0.9677, 0.5169, 0.7034, 0.5175, 0.838, 0.4057, 0.7111, 0.5846, 0.8332, 0.5851, 0.9677, 0.5181, 0.9725, 0.5846, 0.8332, 0.5181, 0.9725, 0.5175, 0.838, 0.6297, 0.8306, 0.5851, 0.9677, 0.5846, 0.8332, 0.5169, 0.7034, 0.5175, 0.838, 0.4057, 0.7111, 0.6294, 0.6941, 0.6297, 0.8306, 0.5846, 0.8332, 0.6297, 0.8306, 0.6302, 0.9651, 0.5851, 0.9677, 0.6297, 0.8306, 0.5851, 0.9677, 0.5846, 0.8332, 0.02437, 0.9226, 0.007913, 0.8226, 0.01562, 0.7925, 0.5834, 0.5641, 0.5169, 0.7034, 0.5164, 0.5689, 0.5164, 0.5689, 0.5169, 0.7034, 0.4057, 0.7114, 0.6303, 0.9654, 0.6297, 0.8306, 0.6683, 0.828, 0.6683, 0.828, 0.669, 0.9632, 0.6303, 0.9654, 0.7752, 0.7104, 0.8952, 0.5693, 0.9331, 0.865, 0.8952, 0.5693, 0.7752, 0.7104, 0.9331, 0.865, 0.8952, 0.5693, 0.7752, 0.7104, 0.9331, 0.865, 0.7752, 0.7104, 0.8952, 0.5693, 0.9331, 0.865, 0.7744, 0.6958, 0.8941, 0.5543, 0.7912, 0.2234, 0.8941, 0.5543, 0.7744, 0.6958, 0.7912, 0.2234, 0.8941, 0.5543, 0.7744, 0.6958, 0.7912, 0.2234, 0.7744, 0.6958, 0.8941, 0.5543, 0.7912, 0.2234, 0.982, 0.7623, 0.8952, 0.5693, 0.9331, 0.865, 0.8952, 0.5693, 0.982, 0.7623, 0.9331, 0.865, 0.8952, 0.5693, 0.982, 0.7623, 0.9331, 0.865, 0.982, 0.7623, 0.8952, 0.5693, 0.9331, 0.865, 0.7744, 0.6958, 0.6988, 0.3774, 0.7912, 0.2234, 0.6988, 0.3774, 0.7744, 0.6958, 0.7912, 0.2234, 0.6988, 0.3774, 0.7744, 0.6958, 0.7912, 0.2234, 0.7744, 0.6958, 0.6988, 0.3774, 0.7912, 0.2234, 0.6894, 0.6875, 0.6988, 0.3774, 0.7744, 0.6958, 0.6988, 0.3774, 0.6894, 0.6875, 0.7744, 0.6958, 0.6988, 0.3774, 0.6894, 0.6875, 0.7744, 0.6958, 0.6894, 0.6875, 0.6988, 0.3774, 0.7744, 0.6958, 0.9331, 0.865, 0.7752, 0.7104, 0.7679, 0.8868, 0.7752, 0.7104, 0.7016, 0.7656, 0.7679, 0.8868, 0.7752, 0.7104, 0.9331, 0.865, 0.7679, 0.8868, 0.7016, 0.7656, 0.7752, 0.7104, 0.7679, 0.8868, 0.7752, 0.7104, 0.9331, 0.865, 0.7679, 0.8868, 0.7016, 0.7656, 0.7752, 0.7104, 0.7679, 0.8868, 0.9331, 0.865, 0.7752, 0.7104, 0.7679, 0.8868, 0.7752, 0.7104, 0.7016, 0.7656, 0.7679, 0.8868, 0.7912, 0.2234, 0.8941, 0.5543, 0.8739, 0.2754, 0.8941, 0.5543, 0.7912, 0.2234, 0.8739, 0.2754, 0.8941, 0.5543, 0.7912, 0.2234, 0.8739, 0.2754, 0.7912, 0.2234, 0.8941, 0.5543, 0.8739, 0.2754, 0.7016, 0.7656, 0.7679, 0.8868, 0.701, 0.8361, 0.7679, 0.8868, 0.7016, 0.7656, 0.701, 0.8361, 0.7679, 0.8868, 0.7016, 0.7656, 0.701, 0.8361, 0.7016, 0.7656, 0.7679, 0.8868, 0.701, 0.8361, 0.8952, 0.5693, 0.9706, 0.6548, 0.982, 0.7623, 0.9706, 0.6548, 0.8952, 0.5693, 0.982, 0.7623, 0.9706, 0.6548, 0.8952, 0.5693, 0.982, 0.7623, 0.8952, 0.5693, 0.9706, 0.6548, 0.982, 0.7623, 0.8941, 0.5543, 0.9289, 0.4157, 0.8739, 0.2754, 0.9289, 0.4157, 0.8941, 0.5543, 0.8739, 0.2754, 0.9289, 0.4157, 0.8941, 0.5543, 0.8739, 0.2754, 0.8941, 0.5543, 0.9289, 0.4157, 0.8739, 0.2754, 0.6951, 0.75, 0.7744, 0.6958, 0.6894, 0.6875, 0.7744, 0.6958, 0.6951, 0.75, 0.6894, 0.6875, 0.7744, 0.6958, 0.6951, 0.75, 0.6894, 0.6875, 0.6951, 0.75, 0.7744, 0.6958, 0.6894, 0.6875])
me_zm_skin.materials.append(mat_body)
me_zm_skin.materials.append(None)
me_zm_skin.use_remesh_preserve_volume = False
me_zm_skin.use_remesh_preserve_attributes = False
me_zm_skin.use_mirror_vertex_groups = False
me_zm_skin.update()

# ---- objects
ob_zm_frill = bpy.data.objects.new('zm_Frill', me_zm_frill)
ob_zm_skin = bpy.data.objects.new('zm_Skin', me_zm_skin)

# ---- transforms, parenting, visibility, modifiers, constraints
ob_zm_frill.location = (-2e-06, 97.39, -5.735)
ob_zm_frill.rotation_euler = (1.319e-06, 1.984, 1.571)
ob_zm_frill.scale = (1.0, 1.0, 1.0)
ob_zm_frill.lineart.crease_threshold = 0.0
ob_zm_frill.material_slots[0].link = 'OBJECT'; ob_zm_frill.material_slots[0].material = mat_body
ob_zm_skin.location = (-0.0, -0.0, 0.0)
ob_zm_skin.rotation_euler = (0.0, -0.0, 3.142)
ob_zm_skin.lineart.crease_threshold = 0.0
ob_zm_skin.material_slots[1].link = 'OBJECT'; ob_zm_skin.material_slots[1].material = mat_wings
_vg = ob_zm_skin.vertex_groups.new(name='Bip01 Center')
for _i, _w in zip([2, 18, 19, 24, 25, 26, 29, 32, 37, 40, 43, 46, 51, 52, 53, 54, 55, 60, 61, 62, 66, 67, 68, 71, 72, 73, 74, 75, 76, 77, 78, 81, 91, 92, 97, 102, 103, 104, 105, 106, 107, 108, 109, 110, 111, 112, 113, 114, 115, 116, 117, 118, 119, 121, 122, 123, 124, 127, 128, 129, 130, 131, 132, 136, 137, 138, 141, 142, 155, 156, 157, 158, 159, 166, 167, 174, 175, 183, 184, 185, 187, 189, 190, 192, 193, 202, 204, 219, 220, 222, 223, 225, 226, 229, 232, 233, 237, 238, 240, 241, 250, 255, 256, 258, 261, 268, 269, 270, 272, 273, 275, 303, 304, 305, 307, 308, 310, 311, 313, 315, 332, 337, 339], [1e-05, 0.08398, 0.08212, 0.1368, 1.0, 0.09834, 0.01756, 0.01827, 0.02934, 0.02654, 0.01352, 0.02478, 0.9992, 1.0, 1.0, 0.008973, 0.01323, 1.0, 1.0, 1.0, 1.0, 1.0, 1.0, 1.0, 1.0, 1.0, 0.2936, 1.0, 0.2797, 1.0, 1.0, 1e-06, 0.8652, 0.8651, 1.0, 1.0, 0.6961, 1.0, 1.0, 0.6663, 0.04092, 0.04109, 1.901e-05, 1.0, 1.0, 1.0, 1.0, 0.01751, 0.04343, 1.0, 1.2e-05, 0.006327, 0.01785, 1.0, 1.0, 0.9999, 0.9999, 0.01352, 0.02478, 0.01756, 0.9901, 0.01827, 0.9908, 1.0, 0.006244, 0.006383, 1.0, 1.0, 0.2719, 0.02654, 1.0, 0.02934, 1.0, 0.1281, 1.0, 0.9908, 0.01827, 1.0, 1.0, 0.9999, 0.01756, 0.02478, 1.0, 1.0, 0.02654, 1.0, 0.01751, 0.9901, 0.9999, 0.9901, 0.01756, 0.01352, 1.0, 1.0, 1.0, 0.02934, 1.0, 0.9908, 1.901e-05, 0.04343, 1.901e-05, 0.01785, 0.006327, 0.9901, 1.2e-05, 0.04343, 1.901e-05, 1.0, 0.02478, 0.9901, 0.02934, 0.01785, 1.2e-05, 1.0, 0.01352, 0.9999, 0.01827, 0.9908, 0.02654, 1.0, 1.2e-05, 0.9908, 0.9999]): _vg.add([_i], _w, 'REPLACE')
_vg = ob_zm_skin.vertex_groups.new(name='Bip01 L-Leg Back01')
for _i, _w in zip([32, 131, 175, 310], [0.9747, 0.9747, 0.9747, 0.9747]): _vg.add([_i], _w, 'REPLACE')
_vg = ob_zm_skin.vertex_groups.new(name='Bip01 L-Leg Back02')
for _i, _w in zip([31, 32, 80, 85, 86, 131, 173, 175, 217, 309, 310, 328, 329, 330, 331, 335, 336, 338], [0.4694, 0.006991, 0.9412, 0.9811, 1.0, 0.006992, 1.0, 0.006991, 0.9811, 1.0, 0.006991, 1.0, 0.9811, 1.0, 0.9811, 1.0, 1.0, 1.0]): _vg.add([_i], _w, 'REPLACE')
_vg = ob_zm_skin.vertex_groups.new(name='Bip01 L-Leg Back03')
for _i, _w in zip([30, 31, 80, 85, 162, 170, 199, 216, 217, 227, 329, 331], [0.3683, 0.5306, 0.05884, 0.01888, 0.3068, 0.2375, 0.2375, 0.2375, 0.01888, 0.2375, 0.01888, 0.01888]): _vg.add([_i], _w, 'REPLACE')
_vg = ob_zm_skin.vertex_groups.new(name='Bip01 L-Leg Back04')
for _i, _w in zip([30, 162, 170, 171, 198, 199, 216, 227, 327], [0.6317, 0.6932, 0.7625, 1.0, 1.0, 0.7625, 0.7625, 0.7625, 1.0]): _vg.add([_i], _w, 'REPLACE')
_vg = ob_zm_skin.vertex_groups.new(name='Bip01 L-Leg Middle01')
for _i, _w in zip([40, 132, 156, 174, 193, 238, 311, 313, 337], [0.9067, 0.009241, 0.9067, 0.009241, 0.9067, 0.009241, 0.009241, 0.9067, 0.009241]): _vg.add([_i], _w, 'REPLACE')
_vg = ob_zm_skin.vertex_groups.new(name='Bip01 L-Leg Middle02')
for _i, _w in zip([39, 40, 89, 94, 140, 156, 191, 193, 236, 262, 263, 264, 312, 313, 316, 317, 324, 326], [0.3455, 0.06674, 0.4216, 0.8008, 1.0, 0.06674, 1.0, 0.06674, 1.0, 1.0, 0.8008, 1.0, 1.0, 0.06674, 1.0, 1.0, 0.8008, 0.8008]): _vg.add([_i], _w, 'REPLACE')
_vg = ob_zm_skin.vertex_groups.new(name='Bip01 L-Leg Middle03')
for _i, _w in zip([38, 39, 89, 94, 165, 196, 263, 323, 324, 325, 326, 333], [0.08278, 0.6545, 0.5784, 0.1992, 0.07238, 0.07421, 0.1992, 0.07421, 0.1992, 0.07421, 0.1992, 0.07421]): _vg.add([_i], _w, 'REPLACE')
_vg = ob_zm_skin.vertex_groups.new(name='Bip01 L-Leg Middle04')
for _i, _w in zip([38, 165, 195, 196, 322, 323, 325, 333, 334], [0.9172, 0.9276, 1.0, 0.9258, 1.0, 0.9258, 0.9258, 0.9258, 1.0]): _vg.add([_i], _w, 'REPLACE')
_vg = ob_zm_skin.vertex_groups.new(name='Bip01 L-Leg Front01')
for _i, _w in zip([43, 127, 151, 200, 201, 224, 225, 251, 306, 307, 314, 321], [0.9468, 0.9468, 0.8821, 2.2e-05, 0.8821, 2.2e-05, 0.9468, 2.2e-05, 0.8821, 0.9468, 0.8821, 0.8821]): _vg.add([_i], _w, 'REPLACE')
_vg = ob_zm_skin.vertex_groups.new(name='Bip01 L-Leg Front02')
for _i, _w in zip([42, 43, 82, 95, 127, 151, 200, 201, 210, 224, 225, 251, 252, 306, 307, 314, 320, 321], [0.5851, 0.03971, 0.9944, 0.9982, 0.03971, 0.1179, 1.0, 0.1179, 0.9982, 1.0, 0.03971, 1.0, 0.9982, 0.1179, 0.03971, 0.1179, 0.9982, 0.1179]): _vg.add([_i], _w, 'REPLACE')
_vg = ob_zm_skin.vertex_groups.new(name='Bip01 L-Leg Front03')
for _i, _w in zip([41, 42, 82, 95, 163, 168, 209, 210, 252, 266, 319, 320], [0.4431, 0.4149, 0.005648, 0.001796, 0.2901, 0.2204, 0.2204, 0.001796, 0.001796, 0.2204, 0.2204, 0.001796]): _vg.add([_i], _w, 'REPLACE')
_vg = ob_zm_skin.vertex_groups.new(name='Bip01 L-Leg Front04')
for _i, _w in zip([41, 163, 168, 169, 209, 265, 266, 318, 319], [0.5569, 0.7099, 0.7796, 1.0, 0.7796, 1.0, 0.7796, 1.0, 0.7796]): _vg.add([_i], _w, 'REPLACE')
_vg = ob_zm_skin.vertex_groups.new(name='Bip01 R-Leg Front01')
for _i, _w in zip([46, 128, 150, 182, 188, 189, 194, 271, 272, 276, 277, 284], [0.9363, 0.9363, 0.8821, 0.8821, 2.2e-05, 0.9363, 2.2e-05, 0.8821, 0.9363, 2.2e-05, 0.8821, 0.8821]): _vg.add([_i], _w, 'REPLACE')
_vg = ob_zm_skin.vertex_groups.new(name='Bip01 R-Leg Front02')
for _i, _w in zip([45, 46, 83, 96, 128, 150, 182, 188, 189, 194, 271, 272, 276, 277, 282, 283, 284, 285], [0.5851, 0.03888, 0.9944, 0.9982, 0.03888, 0.1179, 0.1179, 1.0, 0.03888, 1.0, 0.1179, 0.03888, 1.0, 0.1179, 0.9982, 0.9982, 0.1179, 0.9982]): _vg.add([_i], _w, 'REPLACE')
_vg = ob_zm_skin.vertex_groups.new(name='Bip01 R-Leg Front03')
for _i, _w in zip([44, 45, 83, 96, 161, 197, 279, 281, 282, 283, 285, 296], [0.4431, 0.4149, 0.005648, 0.001796, 0.2901, 0.2204, 0.2204, 0.2204, 0.001796, 0.001796, 0.001796, 0.2204]): _vg.add([_i], _w, 'REPLACE')
_vg = ob_zm_skin.vertex_groups.new(name='Bip01 R-Leg Front04')
for _i, _w in zip([44, 161, 197, 278, 279, 280, 281, 296, 297], [0.5569, 0.7099, 0.7796, 1.0, 0.7796, 1.0, 0.7796, 0.7796, 1.0]): _vg.add([_i], _w, 'REPLACE')
_vg = ob_zm_skin.vertex_groups.new(name='Bip01 R-Leg Middle01')
for _i, _w in zip([37, 130, 158, 219, 222, 233, 258, 273, 275], [0.9041, 0.009947, 0.9041, 0.009947, 0.009947, 0.9041, 0.009947, 0.009947, 0.9041]): _vg.add([_i], _w, 'REPLACE')
_vg = ob_zm_skin.vertex_groups.new(name='Bip01 R-Leg Middle02')
for _i, _w in zip([36, 37, 90, 93, 139, 158, 176, 228, 230, 231, 233, 244, 257, 274, 275, 290, 292, 293], [0.3454, 0.06652, 0.4172, 0.8021, 1.0, 0.06652, 1.0, 1.0, 1.0, 1.0, 0.06652, 0.8021, 1.0, 1.0, 0.06652, 0.8021, 0.8021, 1.0]): _vg.add([_i], _w, 'REPLACE')
_vg = ob_zm_skin.vertex_groups.new(name='Bip01 R-Leg Middle03')
for _i, _w in zip([35, 36, 90, 93, 160, 211, 244, 287, 289, 290, 291, 292], [0.08279, 0.6546, 0.5828, 0.1979, 0.07146, 0.07522, 0.1979, 0.07522, 0.07522, 0.1979, 0.07522, 0.1979]): _vg.add([_i], _w, 'REPLACE')
_vg = ob_zm_skin.vertex_groups.new(name='Bip01 R-Leg Middle04')
for _i, _w in zip([35, 160, 211, 212, 286, 287, 288, 289, 291], [0.9172, 0.9285, 0.9248, 1.0, 1.0, 0.9248, 1.0, 0.9248, 0.9248]): _vg.add([_i], _w, 'REPLACE')
_vg = ob_zm_skin.vertex_groups.new(name='Bip01 R-Leg Back01')
for _i, _w in zip([29, 129, 187, 223], [0.9753, 0.9753, 0.9753, 0.9753]): _vg.add([_i], _w, 'REPLACE')
_vg = ob_zm_skin.vertex_groups.new(name='Bip01 R-Leg Back02')
for _i, _w in zip([28, 29, 79, 87, 88, 129, 177, 178, 179, 181, 186, 187, 218, 221, 223, 253, 254, 295], [0.4694, 0.007123, 0.9412, 0.9811, 1.0, 0.007124, 1.0, 0.9811, 1.0, 0.9811, 1.0, 0.007123, 1.0, 1.0, 0.007123, 1.0, 1.0, 0.9811]): _vg.add([_i], _w, 'REPLACE')
_vg = ob_zm_skin.vertex_groups.new(name='Bip01 R-Leg Back03')
for _i, _w in zip([27, 28, 79, 87, 164, 178, 180, 181, 235, 294, 295, 298], [0.3683, 0.5306, 0.05884, 0.01888, 0.3068, 0.01888, 0.2375, 0.01888, 0.2375, 0.2375, 0.01888, 0.2375]): _vg.add([_i], _w, 'REPLACE')
_vg = ob_zm_skin.vertex_groups.new(name='Bip01 R-Leg Back04')
for _i, _w in zip([27, 164, 172, 180, 234, 235, 294, 298, 299], [0.6317, 0.6932, 1.0, 0.7625, 1.0, 0.7625, 0.7625, 0.7625, 1.0]): _vg.add([_i], _w, 'REPLACE')
_vg = ob_zm_skin.vertex_groups.new(name='Bip01 R-Wing01')
for _i, _w in zip([0, 9, 10, 17, 19, 22, 47, 54, 76], [1.0, 1.0, 1.0, 1.0, 0.9179, 1.0, 1.0, 0.5054, 0.7203]): _vg.add([_i], _w, 'REPLACE')
_vg = ob_zm_skin.vertex_groups.new(name='Bip01 R-Wing02')
for _i, _w in zip([6, 7, 8, 14, 20, 26, 34, 54, 106], [1.0, 1.0, 1.0, 1.0, 1.0, 0.9017, 1.0, 0.4856, 0.3337]): _vg.add([_i], _w, 'REPLACE')
_vg = ob_zm_skin.vertex_groups.new(name='Bip01 L-Wing01')
for _i, _w in zip([11, 12, 13, 16, 18, 23, 48, 55, 74], [1.0, 1.0, 1.0, 1.0, 0.916, 1.0, 1.0, 0.5033, 0.7064]): _vg.add([_i], _w, 'REPLACE')
_vg = ob_zm_skin.vertex_groups.new(name='Bip01 L-Wing02')
for _i, _w in zip([3, 4, 5, 15, 21, 24, 33, 55, 103], [1.0, 1.0, 1.0, 1.0, 1.0, 0.8632, 1.0, 0.4835, 0.3039]): _vg.add([_i], _w, 'REPLACE')
_vg = ob_zm_skin.vertex_groups.new(name='Bip01 L-Pincer')
for _i, _w in zip([2, 81, 117, 118, 119, 213, 214, 215, 245, 246, 247, 255, 256, 259, 260, 261, 300, 301, 302, 303, 304, 332], [0.4997, 0.5, 1.0, 0.9937, 0.9821, 1.0, 1.0, 1.0, 1.0, 1.0, 1.0, 0.9822, 0.9937, 1.0, 1.0, 1.0, 1.0, 1.0, 1.0, 0.9822, 1.0, 1.0]): _vg.add([_i], _w, 'REPLACE')
_vg = ob_zm_skin.vertex_groups.new(name='Bip01 R-Pincer')
for _i, _w in zip([2, 81, 109, 114, 115, 203, 204, 205, 206, 207, 208, 239, 240, 241, 242, 243, 248, 249, 250, 267, 268, 269], [0.5003, 0.5, 1.0, 0.9825, 0.9566, 1.0, 0.9825, 1.0, 1.0, 1.0, 1.0, 1.0, 1.0, 0.9566, 1.0, 1.0, 1.0, 1.0, 1.0, 1.0, 0.9566, 1.0]): _vg.add([_i], _w, 'REPLACE')
_vg = ob_zm_skin.vertex_groups.new(name='Bip01 Tail01')
for _i, _w in zip([51, 56, 69, 70, 91, 92, 107, 108, 123, 124, 133, 134, 135, 137, 138, 155, 166, 185, 220, 308, 339], [0.000776, 0.1296, 0.2926, 0.2927, 0.1348, 0.1349, 0.9591, 0.9589, 0.000145, 0.000139, 0.9966, 0.6229, 0.623, 0.9938, 0.9936, 0.7281, 0.8719, 0.000145, 0.000145, 0.000139, 0.000139]): _vg.add([_i], _w, 'REPLACE')
_vg = ob_zm_skin.vertex_groups.new(name='Bip01 Tail02')
for _i, _w in zip([56, 69, 70, 133, 134, 135, 143, 144, 145, 147, 148, 149], [0.8704, 0.7074, 0.7073, 0.003386, 0.3771, 0.377, 0.6296, 0.6296, 0.4924, 0.3722, 0.9188, 0.9194]): _vg.add([_i], _w, 'REPLACE')
_vg = ob_zm_skin.vertex_groups.new(name='Bip01 Tail03')
for _i, _w in zip([49, 50, 63, 99, 101, 125, 143, 144, 145, 147, 148, 149], [0.7212, 0.7212, 0.9976, 0.8914, 0.8914, 0.5695, 0.3704, 0.3704, 0.5076, 0.6278, 0.08124, 0.08057]): _vg.add([_i], _w, 'REPLACE')
_vg = ob_zm_skin.vertex_groups.new(name='Bip01 Tail04')
for _i, _w in zip([49, 50, 63, 64, 65, 99, 101, 125, 126, 152, 153, 154], [0.2788, 0.2788, 0.002372, 0.09804, 0.09804, 0.1086, 0.1086, 0.4305, 0.5589, 0.5124, 0.5124, 0.04336]): _vg.add([_i], _w, 'REPLACE')
_vg = ob_zm_skin.vertex_groups.new(name='Bip01 Tail05')
for _i, _w in zip([1, 57, 58, 59, 64, 65, 84, 98, 100, 120, 126, 146, 152, 153, 154], [1.0, 1.0, 1.0, 1.0, 0.902, 0.902, 1.0, 1.0, 1.0, 1.0, 0.4411, 1.0, 0.4876, 0.4876, 0.9566]): _vg.add([_i], _w, 'REPLACE')
_m = ob_zm_skin.modifiers.new('Armature', 'ARMATURE')

# ---- collection membership
col_collection_1.objects.link(ob_zm_frill)
col_collection_1.objects.link(ob_zm_skin)

# ---- scene / render settings (as saved in the file)
scene.frame_start = 1; scene.frame_end = 250; scene.frame_set(1)
scene.render.engine = 'BLENDER_EEVEE_NEXT'
scene.render.image_settings.color_mode = 'RGB'
scene.render.image_settings.compression = 90
scene.render.image_settings.exr_codec = 'NONE'
scene.render.resolution_percentage = 50
scene.render.dither_intensity = 0.0
scene.render.bake_margin = 2
scene.cycles.use_denoising = False
scene.cycles.samples = 10
scene.cycles.sampling_pattern = 'TABULATED_SOBOL'
scene.cycles.light_sampling_threshold = 0.0
scene.cycles.use_adaptive_sampling = False
scene.cycles.use_light_tree = False
scene.cycles.blur_glossy = 0.0
scene.cycles.volume_bounces = 1
scene.cycles.pixel_filter_type = 'GAUSSIAN'
scene.cycles.sample_clamp_indirect = 0.0
scene.view_settings.view_transform = 'Standard'
bpy.context.view_layer.update()

# ---- added for rendering (the .blend has no active camera and no usable light): camera, sun + grey world if the file has none
cam_auto = bpy.data.cameras.new('AutoCamera')
cam_auto.lens = 50.0
cam_auto.sensor_width = 36.0
cam_auto.clip_end = 3906.88
ob_auto_camera = bpy.data.objects.new('AutoCamera', cam_auto)
scene.collection.objects.link(ob_auto_camera)
ob_auto_camera.location = (222.615, -222.528, 216.149)
ob_auto_camera.rotation_euler = (1.09748, -7.21219e-08, 0.694738)
scene.camera = ob_auto_camera
light_auto_sun = bpy.data.lights.new('AutoSun', 'SUN')
light_auto_sun.energy = 3.0
light_auto_sun.angle = 0.0523599
ob_auto_sun = bpy.data.objects.new('AutoSun', light_auto_sun)
scene.collection.objects.link(ob_auto_sun)
ob_auto_sun.rotation_euler = (0.872665, 0.174533, 0.523599)
if scene.world is None:
    world_auto = bpy.data.worlds.new('AutoWorld')
    world_auto.color = (0.3, 0.3, 0.3)
    scene.world = world_auto
bpy.context.view_layer.update()
